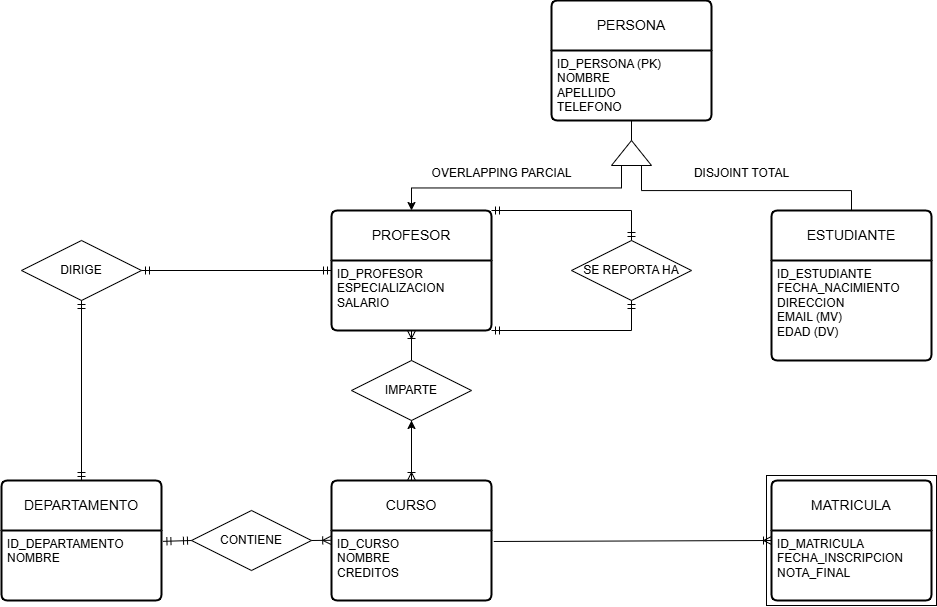

The diagram above was exported from draw.io. Its source (the exported page's mxGraphModel, read from the mxfile embedded in the PNG):
<mxGraphModel dx="2784" dy="857" grid="1" gridSize="10" guides="1" tooltips="1" connect="1" arrows="1" fold="1" page="1" pageScale="1" pageWidth="1169" pageHeight="827" math="0" shadow="0">
  <root>
    <mxCell id="0" />
    <mxCell id="1" parent="0" />
    <mxCell id="gdnPgJUnTh0qD5g0qGRl-43" value="PERSONA" style="swimlane;childLayout=stackLayout;horizontal=1;startSize=50;horizontalStack=0;rounded=1;fontSize=14;fontStyle=0;strokeWidth=2;resizeParent=0;resizeLast=1;shadow=0;dashed=0;align=center;arcSize=4;whiteSpace=wrap;html=1;" vertex="1" parent="1">
      <mxGeometry x="550" y="20" width="160" height="120" as="geometry" />
    </mxCell>
    <mxCell id="gdnPgJUnTh0qD5g0qGRl-44" value="ID_PERSONA (PK)&lt;div&gt;NOMBRE&lt;/div&gt;&lt;div&gt;APELLIDO&lt;/div&gt;&lt;div&gt;TELEFONO&lt;/div&gt;" style="align=left;strokeColor=none;fillColor=none;spacingLeft=4;spacingRight=4;fontSize=12;verticalAlign=top;resizable=0;rotatable=0;part=1;html=1;whiteSpace=wrap;" vertex="1" parent="gdnPgJUnTh0qD5g0qGRl-43">
      <mxGeometry y="50" width="160" height="70" as="geometry" />
    </mxCell>
    <mxCell id="gdnPgJUnTh0qD5g0qGRl-47" value="ESTUDIANTE" style="swimlane;childLayout=stackLayout;horizontal=1;startSize=50;horizontalStack=0;rounded=1;fontSize=14;fontStyle=0;strokeWidth=2;resizeParent=0;resizeLast=1;shadow=0;dashed=0;align=center;arcSize=4;whiteSpace=wrap;html=1;" vertex="1" parent="1">
      <mxGeometry x="770" y="230" width="160" height="150" as="geometry" />
    </mxCell>
    <mxCell id="gdnPgJUnTh0qD5g0qGRl-48" value="ID_ESTUDIANTE&lt;div&gt;FECHA_NACIMIENTO&lt;/div&gt;&lt;div&gt;DIRECCION&lt;/div&gt;&lt;div&gt;EMAIL (MV)&lt;/div&gt;&lt;div&gt;EDAD (DV)&lt;/div&gt;&lt;div&gt;&lt;br&gt;&lt;/div&gt;" style="align=left;strokeColor=none;fillColor=none;spacingLeft=4;spacingRight=4;fontSize=12;verticalAlign=top;resizable=0;rotatable=0;part=1;html=1;whiteSpace=wrap;" vertex="1" parent="gdnPgJUnTh0qD5g0qGRl-47">
      <mxGeometry y="50" width="160" height="100" as="geometry" />
    </mxCell>
    <mxCell id="gdnPgJUnTh0qD5g0qGRl-49" value="PROFESOR" style="swimlane;childLayout=stackLayout;horizontal=1;startSize=50;horizontalStack=0;rounded=1;fontSize=14;fontStyle=0;strokeWidth=2;resizeParent=0;resizeLast=1;shadow=0;dashed=0;align=center;arcSize=4;whiteSpace=wrap;html=1;" vertex="1" parent="1">
      <mxGeometry x="330" y="230" width="160" height="120" as="geometry" />
    </mxCell>
    <mxCell id="gdnPgJUnTh0qD5g0qGRl-50" value="ID_PROFESOR&lt;div&gt;ESPECIALIZACION&lt;/div&gt;&lt;div&gt;SALARIO&lt;/div&gt;" style="align=left;strokeColor=none;fillColor=none;spacingLeft=4;spacingRight=4;fontSize=12;verticalAlign=top;resizable=0;rotatable=0;part=1;html=1;whiteSpace=wrap;" vertex="1" parent="gdnPgJUnTh0qD5g0qGRl-49">
      <mxGeometry y="50" width="160" height="70" as="geometry" />
    </mxCell>
    <mxCell id="gdnPgJUnTh0qD5g0qGRl-70" value="" style="edgeStyle=none;rounded=0;orthogonalLoop=1;jettySize=auto;html=1;" edge="1" parent="1" source="gdnPgJUnTh0qD5g0qGRl-51" target="gdnPgJUnTh0qD5g0qGRl-66">
      <mxGeometry relative="1" as="geometry" />
    </mxCell>
    <mxCell id="gdnPgJUnTh0qD5g0qGRl-51" value="CURSO" style="swimlane;childLayout=stackLayout;horizontal=1;startSize=50;horizontalStack=0;rounded=1;fontSize=14;fontStyle=0;strokeWidth=2;resizeParent=0;resizeLast=1;shadow=0;dashed=0;align=center;arcSize=4;whiteSpace=wrap;html=1;" vertex="1" parent="1">
      <mxGeometry x="330" y="500" width="160" height="120" as="geometry" />
    </mxCell>
    <mxCell id="gdnPgJUnTh0qD5g0qGRl-52" value="ID_CURSO&lt;div&gt;NOMBRE&lt;/div&gt;&lt;div&gt;CREDITOS&lt;/div&gt;" style="align=left;strokeColor=none;fillColor=none;spacingLeft=4;spacingRight=4;fontSize=12;verticalAlign=top;resizable=0;rotatable=0;part=1;html=1;whiteSpace=wrap;" vertex="1" parent="gdnPgJUnTh0qD5g0qGRl-51">
      <mxGeometry y="50" width="160" height="70" as="geometry" />
    </mxCell>
    <mxCell id="gdnPgJUnTh0qD5g0qGRl-53" value="DEPARTAMENTO" style="swimlane;childLayout=stackLayout;horizontal=1;startSize=50;horizontalStack=0;rounded=1;fontSize=14;fontStyle=0;strokeWidth=2;resizeParent=0;resizeLast=1;shadow=0;dashed=0;align=center;arcSize=4;whiteSpace=wrap;html=1;" vertex="1" parent="1">
      <mxGeometry y="500" width="160" height="120" as="geometry" />
    </mxCell>
    <mxCell id="gdnPgJUnTh0qD5g0qGRl-54" value="ID_DEPARTAMENTO&lt;div&gt;NOMBRE&lt;/div&gt;" style="align=left;strokeColor=none;fillColor=none;spacingLeft=4;spacingRight=4;fontSize=12;verticalAlign=top;resizable=0;rotatable=0;part=1;html=1;whiteSpace=wrap;" vertex="1" parent="gdnPgJUnTh0qD5g0qGRl-53">
      <mxGeometry y="50" width="160" height="70" as="geometry" />
    </mxCell>
    <mxCell id="gdnPgJUnTh0qD5g0qGRl-62" value="" style="group" vertex="1" connectable="0" parent="1">
      <mxGeometry x="765" y="495" width="170" height="130" as="geometry" />
    </mxCell>
    <mxCell id="gdnPgJUnTh0qD5g0qGRl-61" value="" style="whiteSpace=wrap;html=1;align=center;" vertex="1" parent="gdnPgJUnTh0qD5g0qGRl-62">
      <mxGeometry width="170" height="130" as="geometry" />
    </mxCell>
    <mxCell id="gdnPgJUnTh0qD5g0qGRl-59" value="MATRICULA" style="swimlane;childLayout=stackLayout;horizontal=1;startSize=50;horizontalStack=0;rounded=1;fontSize=14;fontStyle=0;strokeWidth=2;resizeParent=0;resizeLast=1;shadow=0;dashed=0;align=center;arcSize=4;whiteSpace=wrap;html=1;" vertex="1" parent="gdnPgJUnTh0qD5g0qGRl-62">
      <mxGeometry x="5" y="5" width="160" height="120" as="geometry" />
    </mxCell>
    <mxCell id="gdnPgJUnTh0qD5g0qGRl-60" value="ID_MATRICULA&lt;div&gt;FECHA_INSCRIPCION&lt;/div&gt;&lt;div&gt;NOTA_FINAL&lt;/div&gt;" style="align=left;strokeColor=none;fillColor=none;spacingLeft=4;spacingRight=4;fontSize=12;verticalAlign=top;resizable=0;rotatable=0;part=1;html=1;whiteSpace=wrap;" vertex="1" parent="gdnPgJUnTh0qD5g0qGRl-59">
      <mxGeometry y="50" width="160" height="70" as="geometry" />
    </mxCell>
    <mxCell id="gdnPgJUnTh0qD5g0qGRl-65" value="" style="fontSize=12;html=1;endArrow=ERoneToMany;rounded=0;exitX=0.5;exitY=1;exitDx=0;exitDy=0;entryX=0.5;entryY=0;entryDx=0;entryDy=0;" edge="1" parent="1" source="gdnPgJUnTh0qD5g0qGRl-66" target="gdnPgJUnTh0qD5g0qGRl-51">
      <mxGeometry width="100" height="100" relative="1" as="geometry">
        <mxPoint x="20" y="410" as="sourcePoint" />
        <mxPoint x="120" y="310" as="targetPoint" />
      </mxGeometry>
    </mxCell>
    <mxCell id="gdnPgJUnTh0qD5g0qGRl-66" value="IMPARTE" style="shape=rhombus;perimeter=rhombusPerimeter;whiteSpace=wrap;html=1;align=center;" vertex="1" parent="1">
      <mxGeometry x="350" y="380" width="120" height="60" as="geometry" />
    </mxCell>
    <mxCell id="gdnPgJUnTh0qD5g0qGRl-68" value="" style="fontSize=12;html=1;endArrow=ERoneToMany;rounded=0;exitX=0.5;exitY=0;exitDx=0;exitDy=0;entryX=0.5;entryY=1;entryDx=0;entryDy=0;" edge="1" parent="1" source="gdnPgJUnTh0qD5g0qGRl-66" target="gdnPgJUnTh0qD5g0qGRl-50">
      <mxGeometry width="100" height="100" relative="1" as="geometry">
        <mxPoint x="420" y="450" as="sourcePoint" />
        <mxPoint x="420" y="510" as="targetPoint" />
      </mxGeometry>
    </mxCell>
    <mxCell id="gdnPgJUnTh0qD5g0qGRl-69" value="CONTIENE" style="shape=rhombus;perimeter=rhombusPerimeter;whiteSpace=wrap;html=1;align=center;" vertex="1" parent="1">
      <mxGeometry x="190" y="530" width="120" height="60" as="geometry" />
    </mxCell>
    <mxCell id="gdnPgJUnTh0qD5g0qGRl-71" value="" style="fontSize=12;html=1;endArrow=ERoneToMany;rounded=0;exitX=1;exitY=0.5;exitDx=0;exitDy=0;entryX=-0.005;entryY=0.14;entryDx=0;entryDy=0;entryPerimeter=0;" edge="1" parent="1" source="gdnPgJUnTh0qD5g0qGRl-69" target="gdnPgJUnTh0qD5g0qGRl-52">
      <mxGeometry width="100" height="100" relative="1" as="geometry">
        <mxPoint x="420" y="450" as="sourcePoint" />
        <mxPoint x="420" y="510" as="targetPoint" />
      </mxGeometry>
    </mxCell>
    <mxCell id="gdnPgJUnTh0qD5g0qGRl-72" value="" style="fontSize=12;html=1;endArrow=ERmandOne;startArrow=ERmandOne;rounded=0;entryX=0;entryY=0.5;entryDx=0;entryDy=0;exitX=1.009;exitY=0.155;exitDx=0;exitDy=0;exitPerimeter=0;" edge="1" parent="1" source="gdnPgJUnTh0qD5g0qGRl-54" target="gdnPgJUnTh0qD5g0qGRl-69">
      <mxGeometry width="100" height="100" relative="1" as="geometry">
        <mxPoint x="110" y="630" as="sourcePoint" />
        <mxPoint x="190" y="660" as="targetPoint" />
      </mxGeometry>
    </mxCell>
    <mxCell id="gdnPgJUnTh0qD5g0qGRl-73" value="DIRIGE" style="shape=rhombus;perimeter=rhombusPerimeter;whiteSpace=wrap;html=1;align=center;" vertex="1" parent="1">
      <mxGeometry x="20" y="260" width="120" height="60" as="geometry" />
    </mxCell>
    <mxCell id="gdnPgJUnTh0qD5g0qGRl-74" value="" style="fontSize=12;html=1;endArrow=ERmandOne;startArrow=ERmandOne;rounded=0;entryX=1;entryY=0.5;entryDx=0;entryDy=0;exitX=0;exitY=0.5;exitDx=0;exitDy=0;" edge="1" parent="1" source="gdnPgJUnTh0qD5g0qGRl-49" target="gdnPgJUnTh0qD5g0qGRl-73">
      <mxGeometry width="100" height="100" relative="1" as="geometry">
        <mxPoint x="171" y="571" as="sourcePoint" />
        <mxPoint x="200" y="570" as="targetPoint" />
      </mxGeometry>
    </mxCell>
    <mxCell id="gdnPgJUnTh0qD5g0qGRl-75" value="" style="fontSize=12;html=1;endArrow=ERmandOne;startArrow=ERmandOne;rounded=0;entryX=0.5;entryY=1;entryDx=0;entryDy=0;exitX=0.5;exitY=0;exitDx=0;exitDy=0;" edge="1" parent="1" source="gdnPgJUnTh0qD5g0qGRl-53" target="gdnPgJUnTh0qD5g0qGRl-73">
      <mxGeometry width="100" height="100" relative="1" as="geometry">
        <mxPoint x="340" y="300" as="sourcePoint" />
        <mxPoint x="150" y="300" as="targetPoint" />
      </mxGeometry>
    </mxCell>
    <mxCell id="gdnPgJUnTh0qD5g0qGRl-76" value="SE REPORTA HA" style="shape=rhombus;perimeter=rhombusPerimeter;whiteSpace=wrap;html=1;align=center;" vertex="1" parent="1">
      <mxGeometry x="570" y="260" width="120" height="60" as="geometry" />
    </mxCell>
    <mxCell id="gdnPgJUnTh0qD5g0qGRl-77" value="" style="fontSize=12;html=1;endArrow=ERmandOne;startArrow=ERmandOne;rounded=0;exitX=0.5;exitY=0;exitDx=0;exitDy=0;entryX=1;entryY=0;entryDx=0;entryDy=0;" edge="1" parent="1" source="gdnPgJUnTh0qD5g0qGRl-76" target="gdnPgJUnTh0qD5g0qGRl-49">
      <mxGeometry width="100" height="100" relative="1" as="geometry">
        <mxPoint x="710" y="190" as="sourcePoint" />
        <mxPoint x="410" y="190" as="targetPoint" />
        <Array as="points">
          <mxPoint x="630" y="230" />
        </Array>
      </mxGeometry>
    </mxCell>
    <mxCell id="gdnPgJUnTh0qD5g0qGRl-78" value="" style="fontSize=12;html=1;endArrow=ERmandOne;startArrow=ERmandOne;rounded=0;exitX=0.5;exitY=1;exitDx=0;exitDy=0;entryX=1;entryY=1;entryDx=0;entryDy=0;" edge="1" parent="1" source="gdnPgJUnTh0qD5g0qGRl-76" target="gdnPgJUnTh0qD5g0qGRl-50">
      <mxGeometry width="100" height="100" relative="1" as="geometry">
        <mxPoint x="710" y="390" as="sourcePoint" />
        <mxPoint x="570" y="360" as="targetPoint" />
        <Array as="points">
          <mxPoint x="630" y="350" />
        </Array>
      </mxGeometry>
    </mxCell>
    <mxCell id="gdnPgJUnTh0qD5g0qGRl-80" value="" style="fontSize=12;html=1;endArrow=ERoneToMany;rounded=0;entryX=0;entryY=0.5;entryDx=0;entryDy=0;exitX=1.014;exitY=0.157;exitDx=0;exitDy=0;exitPerimeter=0;" edge="1" parent="1" source="gdnPgJUnTh0qD5g0qGRl-52" target="gdnPgJUnTh0qD5g0qGRl-59">
      <mxGeometry width="100" height="100" relative="1" as="geometry">
        <mxPoint x="610" y="550" as="sourcePoint" />
        <mxPoint x="339" y="570" as="targetPoint" />
      </mxGeometry>
    </mxCell>
    <mxCell id="gdnPgJUnTh0qD5g0qGRl-84" style="edgeStyle=orthogonalEdgeStyle;rounded=0;orthogonalLoop=1;jettySize=auto;html=1;exitX=0;exitY=0.25;exitDx=0;exitDy=0;entryX=0.5;entryY=0;entryDx=0;entryDy=0;" edge="1" parent="1" source="gdnPgJUnTh0qD5g0qGRl-83" target="gdnPgJUnTh0qD5g0qGRl-49">
      <mxGeometry relative="1" as="geometry" />
    </mxCell>
    <mxCell id="gdnPgJUnTh0qD5g0qGRl-83" value="" style="triangle;whiteSpace=wrap;html=1;direction=north;" vertex="1" parent="1">
      <mxGeometry x="610" y="160" width="40" height="25" as="geometry" />
    </mxCell>
    <mxCell id="gdnPgJUnTh0qD5g0qGRl-86" value="" style="endArrow=none;html=1;rounded=0;entryX=0.5;entryY=1;entryDx=0;entryDy=0;exitX=1;exitY=0.5;exitDx=0;exitDy=0;" edge="1" parent="1" source="gdnPgJUnTh0qD5g0qGRl-83" target="gdnPgJUnTh0qD5g0qGRl-44">
      <mxGeometry width="50" height="50" relative="1" as="geometry">
        <mxPoint x="490" y="310" as="sourcePoint" />
        <mxPoint x="540" y="260" as="targetPoint" />
      </mxGeometry>
    </mxCell>
    <mxCell id="gdnPgJUnTh0qD5g0qGRl-87" value="" style="endArrow=none;html=1;rounded=0;entryX=0;entryY=0.75;entryDx=0;entryDy=0;exitX=0.5;exitY=0;exitDx=0;exitDy=0;edgeStyle=orthogonalEdgeStyle;" edge="1" parent="1" source="gdnPgJUnTh0qD5g0qGRl-47" target="gdnPgJUnTh0qD5g0qGRl-83">
      <mxGeometry width="50" height="50" relative="1" as="geometry">
        <mxPoint x="640" y="170" as="sourcePoint" />
        <mxPoint x="640" y="150" as="targetPoint" />
        <Array as="points">
          <mxPoint x="850" y="210" />
          <mxPoint x="640" y="210" />
        </Array>
      </mxGeometry>
    </mxCell>
    <mxCell id="gdnPgJUnTh0qD5g0qGRl-88" value="DISJOINT TOTAL" style="text;html=1;align=center;verticalAlign=middle;resizable=0;points=[];autosize=1;strokeColor=none;fillColor=none;" vertex="1" parent="1">
      <mxGeometry x="680" y="178" width="120" height="30" as="geometry" />
    </mxCell>
    <mxCell id="gdnPgJUnTh0qD5g0qGRl-89" value="OVERLAPPING PARCIAL" style="text;html=1;align=center;verticalAlign=middle;resizable=0;points=[];autosize=1;strokeColor=none;fillColor=none;" vertex="1" parent="1">
      <mxGeometry x="420" y="178" width="160" height="30" as="geometry" />
    </mxCell>
  </root>
</mxGraphModel>